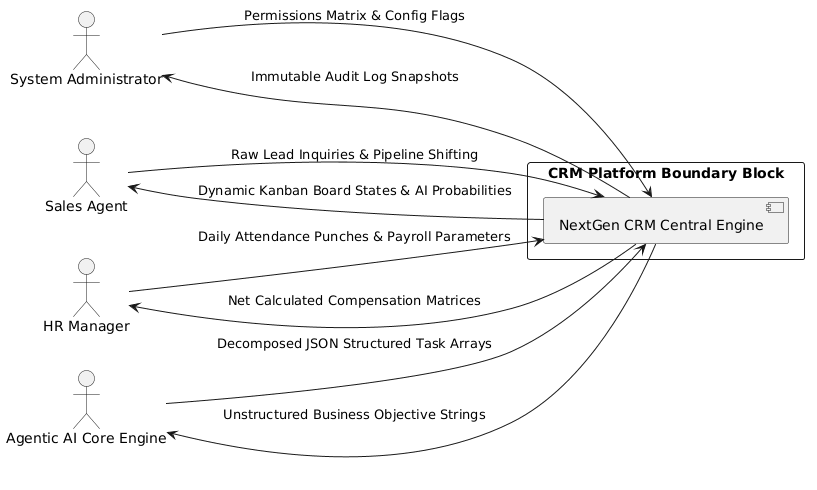

The diagram above was rendered by PlantUML. Its source (embedded in the PNG):
@startuml
left to right direction
skinparam packageStyle rectangle

actor "System Administrator" as Admin
actor "Sales Agent" as Agent
actor "HR Manager" as HR
actor "Agentic AI Core Engine" as AI

rectangle "CRM Platform Boundary Block" {
    component "NextGen CRM Central Engine" as Core
}

Admin --> Core : Permissions Matrix & Config Flags
Core --> Admin : Immutable Audit Log Snapshots

Agent --> Core : Raw Lead Inquiries & Pipeline Shifting
Core --> Agent : Dynamic Kanban Board States & AI Probabilities

HR --> Core : Daily Attendance Punches & Payroll Parameters
Core --> HR : Net Calculated Compensation Matrices

Core --> AI : Unstructured Business Objective Strings
AI --> Core : Decomposed JSON Structured Task Arrays
@endum